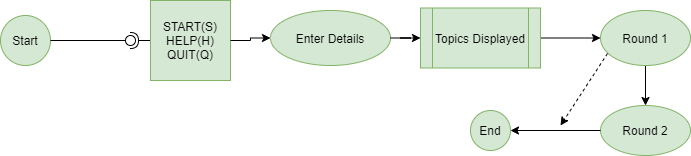

The diagram above was exported from draw.io. Its source (the exported page's mxGraphModel, read from the mxfile embedded in the PNG):
<mxGraphModel dx="868" dy="393" grid="1" gridSize="10" guides="1" tooltips="1" connect="1" arrows="1" fold="1" page="1" pageScale="1" pageWidth="827" pageHeight="1169" math="0" shadow="0">
  <root>
    <mxCell id="0" />
    <mxCell id="1" parent="0" />
    <mxCell id="ilyB5Nskqefln96RDiKG-1" value="Start" style="ellipse;whiteSpace=wrap;html=1;aspect=fixed;fillColor=#d5e8d4;strokeColor=#82b366;" vertex="1" parent="1">
      <mxGeometry x="170" y="130" width="50" height="50" as="geometry" />
    </mxCell>
    <mxCell id="ilyB5Nskqefln96RDiKG-2" value="" style="rounded=0;orthogonalLoop=1;jettySize=auto;html=1;endArrow=none;endFill=0;exitX=1;exitY=0.5;exitDx=0;exitDy=0;" edge="1" target="ilyB5Nskqefln96RDiKG-4" parent="1" source="ilyB5Nskqefln96RDiKG-1">
      <mxGeometry relative="1" as="geometry">
        <mxPoint x="280" y="155" as="sourcePoint" />
      </mxGeometry>
    </mxCell>
    <mxCell id="ilyB5Nskqefln96RDiKG-3" value="" style="rounded=0;orthogonalLoop=1;jettySize=auto;html=1;endArrow=halfCircle;endFill=0;entryX=0.5;entryY=0.5;entryDx=0;entryDy=0;endSize=6;strokeWidth=1;" edge="1" target="ilyB5Nskqefln96RDiKG-4" parent="1">
      <mxGeometry relative="1" as="geometry">
        <mxPoint x="320" y="155" as="sourcePoint" />
      </mxGeometry>
    </mxCell>
    <mxCell id="ilyB5Nskqefln96RDiKG-4" value="" style="ellipse;whiteSpace=wrap;html=1;fontFamily=Helvetica;fontSize=12;fontColor=#000000;align=center;strokeColor=#000000;fillColor=#ffffff;points=[];aspect=fixed;resizable=0;" vertex="1" parent="1">
      <mxGeometry x="295" y="150" width="10" height="10" as="geometry" />
    </mxCell>
    <mxCell id="ilyB5Nskqefln96RDiKG-5" value="START(S)&lt;br&gt;HELP(H)&lt;br&gt;QUIT(Q)" style="whiteSpace=wrap;html=1;aspect=fixed;fillColor=#d5e8d4;strokeColor=#82b366;" vertex="1" parent="1">
      <mxGeometry x="320" y="115" width="80" height="80" as="geometry" />
    </mxCell>
    <mxCell id="ilyB5Nskqefln96RDiKG-11" value="" style="edgeStyle=orthogonalEdgeStyle;rounded=0;orthogonalLoop=1;jettySize=auto;html=1;" edge="1" parent="1" source="ilyB5Nskqefln96RDiKG-5" target="ilyB5Nskqefln96RDiKG-6">
      <mxGeometry relative="1" as="geometry" />
    </mxCell>
    <mxCell id="ilyB5Nskqefln96RDiKG-6" value="Enter Details" style="ellipse;whiteSpace=wrap;html=1;fillColor=#d5e8d4;strokeColor=#82b366;" vertex="1" parent="1">
      <mxGeometry x="440" y="125" width="120" height="55" as="geometry" />
    </mxCell>
    <mxCell id="ilyB5Nskqefln96RDiKG-17" value="" style="edgeStyle=orthogonalEdgeStyle;rounded=0;orthogonalLoop=1;jettySize=auto;html=1;" edge="1" parent="1" source="ilyB5Nskqefln96RDiKG-9" target="ilyB5Nskqefln96RDiKG-12">
      <mxGeometry relative="1" as="geometry" />
    </mxCell>
    <mxCell id="ilyB5Nskqefln96RDiKG-9" value="Topics Displayed" style="shape=process;whiteSpace=wrap;html=1;backgroundOutline=1;fillColor=#d5e8d4;strokeColor=#82b366;" vertex="1" parent="1">
      <mxGeometry x="590" y="122.5" width="120" height="60" as="geometry" />
    </mxCell>
    <mxCell id="ilyB5Nskqefln96RDiKG-10" value="" style="edgeStyle=orthogonalEdgeStyle;rounded=0;orthogonalLoop=1;jettySize=auto;html=1;" edge="1" parent="1" source="ilyB5Nskqefln96RDiKG-6" target="ilyB5Nskqefln96RDiKG-9">
      <mxGeometry relative="1" as="geometry" />
    </mxCell>
    <mxCell id="ilyB5Nskqefln96RDiKG-16" value="" style="edgeStyle=orthogonalEdgeStyle;rounded=0;orthogonalLoop=1;jettySize=auto;html=1;" edge="1" parent="1" source="ilyB5Nskqefln96RDiKG-12" target="ilyB5Nskqefln96RDiKG-13">
      <mxGeometry relative="1" as="geometry" />
    </mxCell>
    <mxCell id="ilyB5Nskqefln96RDiKG-12" value="Round 1" style="ellipse;whiteSpace=wrap;html=1;fillColor=#d5e8d4;strokeColor=#82b366;" vertex="1" parent="1">
      <mxGeometry x="770" y="125" width="90" height="55" as="geometry" />
    </mxCell>
    <mxCell id="ilyB5Nskqefln96RDiKG-13" value="Round 2" style="ellipse;whiteSpace=wrap;html=1;fillColor=#d5e8d4;strokeColor=#82b366;" vertex="1" parent="1">
      <mxGeometry x="770" y="220" width="90" height="50" as="geometry" />
    </mxCell>
    <mxCell id="ilyB5Nskqefln96RDiKG-15" value="" style="edgeStyle=orthogonalEdgeStyle;rounded=0;orthogonalLoop=1;jettySize=auto;html=1;" edge="1" parent="1" source="ilyB5Nskqefln96RDiKG-13" target="ilyB5Nskqefln96RDiKG-14">
      <mxGeometry relative="1" as="geometry" />
    </mxCell>
    <mxCell id="ilyB5Nskqefln96RDiKG-14" value="End" style="ellipse;whiteSpace=wrap;html=1;aspect=fixed;fillColor=#d5e8d4;strokeColor=#82b366;" vertex="1" parent="1">
      <mxGeometry x="640" y="225" width="40" height="40" as="geometry" />
    </mxCell>
    <mxCell id="ilyB5Nskqefln96RDiKG-18" value="" style="endArrow=classic;html=1;exitX=0.078;exitY=0.782;exitDx=0;exitDy=0;exitPerimeter=0;dashed=1;" edge="1" parent="1" source="ilyB5Nskqefln96RDiKG-12">
      <mxGeometry width="50" height="50" relative="1" as="geometry">
        <mxPoint x="410" y="220" as="sourcePoint" />
        <mxPoint x="730" y="240" as="targetPoint" />
      </mxGeometry>
    </mxCell>
  </root>
</mxGraphModel>